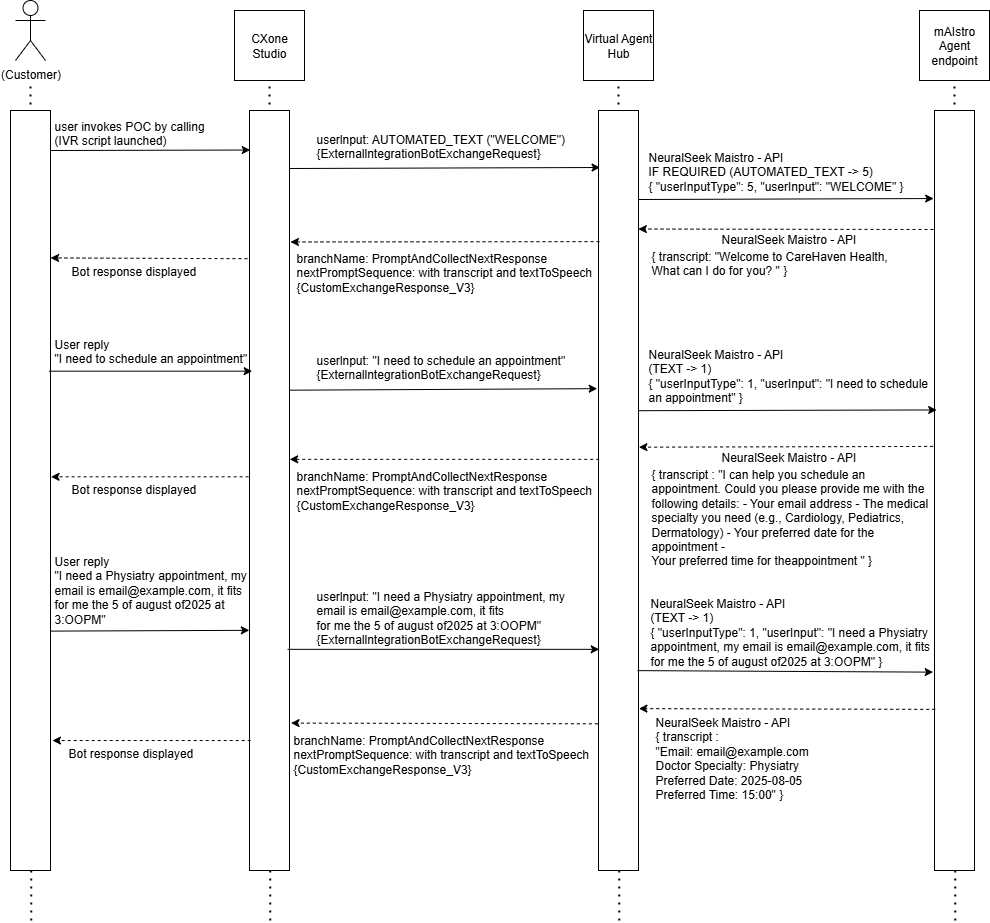

The diagram above was exported from draw.io. Its source (the exported page's mxGraphModel, read from the mxfile embedded in the PNG):
<mxGraphModel dx="1280" dy="1391" grid="1" gridSize="10" guides="1" tooltips="1" connect="1" arrows="1" fold="1" page="1" pageScale="1" pageWidth="850" pageHeight="1100" math="0" shadow="0">
  <root>
    <mxCell id="0" />
    <mxCell id="1" parent="0" />
    <mxCell id="CNHhTjcgMfgpGSYnp6Ld-27" value="" style="endArrow=none;dashed=1;html=1;dashPattern=1 3;strokeWidth=2;rounded=0;" parent="1" edge="1">
      <mxGeometry width="50" height="50" relative="1" as="geometry">
        <mxPoint x="964.77" y="970" as="sourcePoint" />
        <mxPoint x="964" y="130" as="targetPoint" />
      </mxGeometry>
    </mxCell>
    <mxCell id="CNHhTjcgMfgpGSYnp6Ld-25" value="" style="endArrow=none;dashed=1;html=1;dashPattern=1 3;strokeWidth=2;rounded=0;" parent="1" edge="1">
      <mxGeometry width="50" height="50" relative="1" as="geometry">
        <mxPoint x="628.77" y="970" as="sourcePoint" />
        <mxPoint x="628" y="130" as="targetPoint" />
      </mxGeometry>
    </mxCell>
    <mxCell id="CNHhTjcgMfgpGSYnp6Ld-23" value="" style="endArrow=none;dashed=1;html=1;dashPattern=1 3;strokeWidth=2;rounded=0;" parent="1" edge="1">
      <mxGeometry width="50" height="50" relative="1" as="geometry">
        <mxPoint x="279.77" y="970" as="sourcePoint" />
        <mxPoint x="279" y="130" as="targetPoint" />
      </mxGeometry>
    </mxCell>
    <mxCell id="CNHhTjcgMfgpGSYnp6Ld-16" value="" style="endArrow=none;dashed=1;html=1;dashPattern=1 3;strokeWidth=2;rounded=0;" parent="1" edge="1">
      <mxGeometry width="50" height="50" relative="1" as="geometry">
        <mxPoint x="40.77" y="970" as="sourcePoint" />
        <mxPoint x="39.99999999999999" y="130" as="targetPoint" />
      </mxGeometry>
    </mxCell>
    <mxCell id="CNHhTjcgMfgpGSYnp6Ld-14" value="" style="rounded=0;whiteSpace=wrap;html=1;" parent="1" vertex="1">
      <mxGeometry x="20" y="160" width="40" height="760" as="geometry" />
    </mxCell>
    <mxCell id="CNHhTjcgMfgpGSYnp6Ld-18" value="(Customer)" style="shape=umlActor;verticalLabelPosition=bottom;verticalAlign=top;html=1;outlineConnect=0;" parent="1" vertex="1">
      <mxGeometry x="25" y="50" width="30" height="60" as="geometry" />
    </mxCell>
    <mxCell id="CNHhTjcgMfgpGSYnp6Ld-22" value="" style="rounded=0;whiteSpace=wrap;html=1;" parent="1" vertex="1">
      <mxGeometry x="259" y="160" width="40" height="760" as="geometry" />
    </mxCell>
    <mxCell id="CNHhTjcgMfgpGSYnp6Ld-24" value="" style="rounded=0;whiteSpace=wrap;html=1;" parent="1" vertex="1">
      <mxGeometry x="608" y="160" width="40" height="760" as="geometry" />
    </mxCell>
    <mxCell id="CNHhTjcgMfgpGSYnp6Ld-26" value="" style="rounded=0;whiteSpace=wrap;html=1;" parent="1" vertex="1">
      <mxGeometry x="944" y="160" width="40" height="760" as="geometry" />
    </mxCell>
    <mxCell id="CNHhTjcgMfgpGSYnp6Ld-28" value="CXone Studio" style="whiteSpace=wrap;html=1;aspect=fixed;" parent="1" vertex="1">
      <mxGeometry x="244" y="60" width="70" height="70" as="geometry" />
    </mxCell>
    <mxCell id="CNHhTjcgMfgpGSYnp6Ld-29" value="Virtual Agent&lt;br&gt;Hub" style="whiteSpace=wrap;html=1;aspect=fixed;" parent="1" vertex="1">
      <mxGeometry x="593" y="60" width="70" height="70" as="geometry" />
    </mxCell>
    <mxCell id="CNHhTjcgMfgpGSYnp6Ld-30" value="mAIstro Agent endpoint" style="whiteSpace=wrap;html=1;aspect=fixed;" parent="1" vertex="1">
      <mxGeometry x="929" y="60" width="70" height="70" as="geometry" />
    </mxCell>
    <mxCell id="CNHhTjcgMfgpGSYnp6Ld-31" value="" style="endArrow=classic;html=1;rounded=0;entryX=0.018;entryY=0.052;entryDx=0;entryDy=0;entryPerimeter=0;" parent="1" target="CNHhTjcgMfgpGSYnp6Ld-22" edge="1">
      <mxGeometry width="50" height="50" relative="1" as="geometry">
        <mxPoint x="60" y="200" as="sourcePoint" />
        <mxPoint x="217" y="200" as="targetPoint" />
      </mxGeometry>
    </mxCell>
    <mxCell id="CNHhTjcgMfgpGSYnp6Ld-32" value="user invokes POC by calling&#10;(IVR script launched)" style="text;whiteSpace=wrap;" parent="1" vertex="1">
      <mxGeometry x="62" y="162" width="180" height="31" as="geometry" />
    </mxCell>
    <mxCell id="CNHhTjcgMfgpGSYnp6Ld-34" value="" style="endArrow=classic;html=1;rounded=0;entryX=0.039;entryY=0.075;entryDx=0;entryDy=0;entryPerimeter=0;" parent="1" target="CNHhTjcgMfgpGSYnp6Ld-24" edge="1">
      <mxGeometry width="50" height="50" relative="1" as="geometry">
        <mxPoint x="299" y="218" as="sourcePoint" />
        <mxPoint x="349" y="168" as="targetPoint" />
      </mxGeometry>
    </mxCell>
    <mxCell id="CNHhTjcgMfgpGSYnp6Ld-35" value="userlnput: AUTOMATED_TEXT (&quot;WELCOME&quot;)&#10;{ExternallntegrationBotExchangeRequest}" style="text;whiteSpace=wrap;" parent="1" vertex="1">
      <mxGeometry x="324" y="174.5" width="280" height="35.5" as="geometry" />
    </mxCell>
    <mxCell id="CNHhTjcgMfgpGSYnp6Ld-37" value="" style="endArrow=classic;html=1;rounded=0;entryX=-0.021;entryY=0.104;entryDx=0;entryDy=0;entryPerimeter=0;" parent="1" edge="1">
      <mxGeometry width="50" height="50" relative="1" as="geometry">
        <mxPoint x="648" y="249" as="sourcePoint" />
        <mxPoint x="943.1599999999999" y="248.03999999999996" as="targetPoint" />
      </mxGeometry>
    </mxCell>
    <mxCell id="CNHhTjcgMfgpGSYnp6Ld-38" value="NeuralSeek Maistro - API&#10;IF REQUIRED (AUTOMATED_TEXT -&gt; 5)&#10;{ &quot;userInputType&quot;: 5, &quot;userInput&quot;: &quot;WELCOME&quot; }" style="text;whiteSpace=wrap;" parent="1" vertex="1">
      <mxGeometry x="655.75" y="193" width="288.25" height="37" as="geometry" />
    </mxCell>
    <mxCell id="CNHhTjcgMfgpGSYnp6Ld-44" value="{ transcript: &quot;Welcome to CareHaven Health, What can I do for you? &quot; }" style="text;whiteSpace=wrap;" parent="1" vertex="1">
      <mxGeometry x="659" y="292" width="260" height="20" as="geometry" />
    </mxCell>
    <mxCell id="CNHhTjcgMfgpGSYnp6Ld-45" value="NeuralSeek Maistro - API" style="text;whiteSpace=wrap;" parent="1" vertex="1">
      <mxGeometry x="729" y="275" width="143.5" height="17" as="geometry" />
    </mxCell>
    <mxCell id="CNHhTjcgMfgpGSYnp6Ld-51" value="" style="endArrow=classic;dashed=1;html=1;rounded=0;entryX=0.996;entryY=0.156;entryDx=0;entryDy=0;entryPerimeter=0;" parent="1" target="CNHhTjcgMfgpGSYnp6Ld-24" edge="1">
      <mxGeometry width="50" height="50" relative="1" as="geometry">
        <mxPoint x="943" y="279" as="sourcePoint" />
        <mxPoint x="839" y="400" as="targetPoint" />
      </mxGeometry>
    </mxCell>
    <mxCell id="CNHhTjcgMfgpGSYnp6Ld-53" value="branchName: PromptAndCollectNextResponse&#10;nextPromptSequence: with transcript and textToSpeech&#10;{CustomExchangeResponse_V3}" style="text;whiteSpace=wrap;" parent="1" vertex="1">
      <mxGeometry x="304" y="294" width="300" height="50" as="geometry" />
    </mxCell>
    <mxCell id="CNHhTjcgMfgpGSYnp6Ld-55" value="" style="endArrow=classic;dashed=1;html=1;rounded=0;entryX=1.023;entryY=0.173;entryDx=0;entryDy=0;entryPerimeter=0;" parent="1" target="CNHhTjcgMfgpGSYnp6Ld-22" edge="1">
      <mxGeometry width="50" height="50" relative="1" as="geometry">
        <mxPoint x="609" y="291.13" as="sourcePoint" />
        <mxPoint x="314" y="291.13" as="targetPoint" />
      </mxGeometry>
    </mxCell>
    <mxCell id="CNHhTjcgMfgpGSYnp6Ld-56" value="" style="endArrow=classic;dashed=1;html=1;rounded=0;entryX=1.023;entryY=0.173;entryDx=0;entryDy=0;entryPerimeter=0;exitX=-0.051;exitY=0.195;exitDx=0;exitDy=0;exitPerimeter=0;" parent="1" source="CNHhTjcgMfgpGSYnp6Ld-22" edge="1">
      <mxGeometry width="50" height="50" relative="1" as="geometry">
        <mxPoint x="220.55999999999995" y="307.3599999999999" as="sourcePoint" />
        <mxPoint x="60.08000000000001" y="307.44" as="targetPoint" />
      </mxGeometry>
    </mxCell>
    <mxCell id="CNHhTjcgMfgpGSYnp6Ld-57" value="Bot response displayed" style="text;whiteSpace=wrap;" parent="1" vertex="1">
      <mxGeometry x="79" y="307" width="130" height="20" as="geometry" />
    </mxCell>
    <mxCell id="CNHhTjcgMfgpGSYnp6Ld-59" value="" style="endArrow=classic;html=1;rounded=0;entryX=0.066;entryY=0.343;entryDx=0;entryDy=0;entryPerimeter=0;exitX=0.962;exitY=0.343;exitDx=0;exitDy=0;exitPerimeter=0;" parent="1" source="CNHhTjcgMfgpGSYnp6Ld-14" target="CNHhTjcgMfgpGSYnp6Ld-22" edge="1">
      <mxGeometry width="50" height="50" relative="1" as="geometry">
        <mxPoint x="60" y="421" as="sourcePoint" />
        <mxPoint x="217" y="421" as="targetPoint" />
      </mxGeometry>
    </mxCell>
    <mxCell id="CNHhTjcgMfgpGSYnp6Ld-60" value="User reply&#10;&quot;I need to schedule an appointment&quot;" style="text;whiteSpace=wrap;" parent="1" vertex="1">
      <mxGeometry x="62" y="380" width="198" height="31" as="geometry" />
    </mxCell>
    <mxCell id="CNHhTjcgMfgpGSYnp6Ld-61" value="" style="endArrow=classic;html=1;rounded=0;entryX=-0.033;entryY=0.366;entryDx=0;entryDy=0;entryPerimeter=0;exitX=1.005;exitY=0.368;exitDx=0;exitDy=0;exitPerimeter=0;" parent="1" source="CNHhTjcgMfgpGSYnp6Ld-22" target="CNHhTjcgMfgpGSYnp6Ld-24" edge="1">
      <mxGeometry width="50" height="50" relative="1" as="geometry">
        <mxPoint x="299" y="439" as="sourcePoint" />
        <mxPoint x="610" y="438" as="targetPoint" />
      </mxGeometry>
    </mxCell>
    <mxCell id="CNHhTjcgMfgpGSYnp6Ld-62" value="userlnput: &quot;I need to schedule an appointment&quot;&#10;{ExternallntegrationBotExchangeRequest}" style="text;whiteSpace=wrap;" parent="1" vertex="1">
      <mxGeometry x="324" y="395.5" width="280" height="35.5" as="geometry" />
    </mxCell>
    <mxCell id="CNHhTjcgMfgpGSYnp6Ld-63" value="" style="endArrow=classic;html=1;rounded=0;entryX=0.054;entryY=0.394;entryDx=0;entryDy=0;entryPerimeter=0;exitX=0.993;exitY=0.395;exitDx=0;exitDy=0;exitPerimeter=0;" parent="1" source="CNHhTjcgMfgpGSYnp6Ld-24" target="CNHhTjcgMfgpGSYnp6Ld-26" edge="1">
      <mxGeometry width="50" height="50" relative="1" as="geometry">
        <mxPoint x="648" y="461" as="sourcePoint" />
        <mxPoint x="943" y="460" as="targetPoint" />
      </mxGeometry>
    </mxCell>
    <mxCell id="CNHhTjcgMfgpGSYnp6Ld-64" value="NeuralSeek Maistro - API&#10;(TEXT -&gt; 1)&#10;{ &quot;userInputType&quot;: 1, &quot;userInput&quot;: &quot;I need to schedule an appointment&quot; }" style="text;whiteSpace=wrap;" parent="1" vertex="1">
      <mxGeometry x="655.75" y="390" width="288.25" height="37" as="geometry" />
    </mxCell>
    <mxCell id="CNHhTjcgMfgpGSYnp6Ld-65" value="{ transcript : &quot;I can help you schedule an appointment. Could you please provide me with the following details: - Your email address - The medical specialty you need (e.g., Cardiology, Pediatrics, Dermatology) - Your preferred date for the appointment -&#10;Your preferred time for theappointment &quot; }" style="text;whiteSpace=wrap;" parent="1" vertex="1">
      <mxGeometry x="658.92" y="510" width="281.08" height="160" as="geometry" />
    </mxCell>
    <mxCell id="CNHhTjcgMfgpGSYnp6Ld-66" value="NeuralSeek Maistro - API" style="text;whiteSpace=wrap;" parent="1" vertex="1">
      <mxGeometry x="728.92" y="493" width="143.5" height="17" as="geometry" />
    </mxCell>
    <mxCell id="CNHhTjcgMfgpGSYnp6Ld-67" value="" style="endArrow=classic;dashed=1;html=1;rounded=0;entryX=1.01;entryY=0.443;entryDx=0;entryDy=0;entryPerimeter=0;exitX=-0.034;exitY=0.442;exitDx=0;exitDy=0;exitPerimeter=0;" parent="1" source="CNHhTjcgMfgpGSYnp6Ld-26" target="CNHhTjcgMfgpGSYnp6Ld-24" edge="1">
      <mxGeometry width="50" height="50" relative="1" as="geometry">
        <mxPoint x="942.9200000000001" y="497" as="sourcePoint" />
        <mxPoint x="647.92" y="497" as="targetPoint" />
      </mxGeometry>
    </mxCell>
    <mxCell id="CNHhTjcgMfgpGSYnp6Ld-68" value="branchName: PromptAndCollectNextResponse&#10;nextPromptSequence: with transcript and textToSpeech&#10;{CustomExchangeResponse_V3}" style="text;whiteSpace=wrap;" parent="1" vertex="1">
      <mxGeometry x="303.91999999999996" y="512" width="300" height="50" as="geometry" />
    </mxCell>
    <mxCell id="CNHhTjcgMfgpGSYnp6Ld-69" value="" style="endArrow=classic;dashed=1;html=1;rounded=0;entryX=1.004;entryY=0.459;entryDx=0;entryDy=0;entryPerimeter=0;exitX=0.018;exitY=0.459;exitDx=0;exitDy=0;exitPerimeter=0;" parent="1" source="CNHhTjcgMfgpGSYnp6Ld-24" target="CNHhTjcgMfgpGSYnp6Ld-22" edge="1">
      <mxGeometry width="50" height="50" relative="1" as="geometry">
        <mxPoint x="608.92" y="509.13" as="sourcePoint" />
        <mxPoint x="299.91999999999996" y="509" as="targetPoint" />
      </mxGeometry>
    </mxCell>
    <mxCell id="CNHhTjcgMfgpGSYnp6Ld-70" value="" style="endArrow=classic;dashed=1;html=1;rounded=0;entryX=1.014;entryY=0.482;entryDx=0;entryDy=0;entryPerimeter=0;exitX=-0.022;exitY=0.482;exitDx=0;exitDy=0;exitPerimeter=0;" parent="1" source="CNHhTjcgMfgpGSYnp6Ld-22" target="CNHhTjcgMfgpGSYnp6Ld-14" edge="1">
      <mxGeometry width="50" height="50" relative="1" as="geometry">
        <mxPoint x="256.91999999999996" y="526" as="sourcePoint" />
        <mxPoint x="60" y="525.44" as="targetPoint" />
      </mxGeometry>
    </mxCell>
    <mxCell id="CNHhTjcgMfgpGSYnp6Ld-71" value="Bot response displayed" style="text;whiteSpace=wrap;" parent="1" vertex="1">
      <mxGeometry x="78.91999999999999" y="525" width="130" height="20" as="geometry" />
    </mxCell>
    <mxCell id="CNHhTjcgMfgpGSYnp6Ld-72" value="" style="endArrow=classic;html=1;rounded=0;entryX=-0.004;entryY=0.684;entryDx=0;entryDy=0;entryPerimeter=0;exitX=0.997;exitY=0.685;exitDx=0;exitDy=0;exitPerimeter=0;" parent="1" source="CNHhTjcgMfgpGSYnp6Ld-14" target="CNHhTjcgMfgpGSYnp6Ld-22" edge="1">
      <mxGeometry width="50" height="50" relative="1" as="geometry">
        <mxPoint x="60" y="681" as="sourcePoint" />
        <mxPoint x="264" y="681" as="targetPoint" />
      </mxGeometry>
    </mxCell>
    <mxCell id="CNHhTjcgMfgpGSYnp6Ld-73" value="User reply&#10;&quot;I need a Physiatry appointment, my email is email@example.com, it fits&#10;for me the 5 of august of2025 at 3:OOPM&quot;" style="text;whiteSpace=wrap;" parent="1" vertex="1">
      <mxGeometry x="62" y="597" width="198" height="90" as="geometry" />
    </mxCell>
    <mxCell id="CNHhTjcgMfgpGSYnp6Ld-74" value="" style="endArrow=classic;html=1;rounded=0;entryX=0.018;entryY=0.709;entryDx=0;entryDy=0;entryPerimeter=0;exitX=0.952;exitY=0.709;exitDx=0;exitDy=0;exitPerimeter=0;" parent="1" source="CNHhTjcgMfgpGSYnp6Ld-22" target="CNHhTjcgMfgpGSYnp6Ld-24" edge="1">
      <mxGeometry width="50" height="50" relative="1" as="geometry">
        <mxPoint x="301" y="700" as="sourcePoint" />
        <mxPoint x="609" y="698" as="targetPoint" />
      </mxGeometry>
    </mxCell>
    <mxCell id="CNHhTjcgMfgpGSYnp6Ld-75" value="userlnput: &quot;I need a Physiatry appointment, my email is email@example.com, it fits&#10;for me the 5 of august of2025 at 3:OOPM&quot;{ExternallntegrationBotExchangeRequest}" style="text;whiteSpace=wrap;" parent="1" vertex="1">
      <mxGeometry x="324" y="631.5" width="280" height="58.5" as="geometry" />
    </mxCell>
    <mxCell id="CNHhTjcgMfgpGSYnp6Ld-76" value="" style="endArrow=classic;html=1;rounded=0;entryX=-0.034;entryY=0.739;entryDx=0;entryDy=0;entryPerimeter=0;exitX=0.975;exitY=0.737;exitDx=0;exitDy=0;exitPerimeter=0;" parent="1" source="CNHhTjcgMfgpGSYnp6Ld-24" target="CNHhTjcgMfgpGSYnp6Ld-26" edge="1">
      <mxGeometry width="50" height="50" relative="1" as="geometry">
        <mxPoint x="650" y="720" as="sourcePoint" />
        <mxPoint x="948" y="719" as="targetPoint" />
      </mxGeometry>
    </mxCell>
    <mxCell id="CNHhTjcgMfgpGSYnp6Ld-77" value="NeuralSeek Maistro - API&#10;(TEXT -&gt; 1)&#10;{ &quot;userInputType&quot;: 1, &quot;userInput&quot;: &quot;I need a Physiatry appointment, my email is email@example.com, it fits&#10;for me the 5 of august of2025 at 3:OOPM&quot; }" style="text;whiteSpace=wrap;" parent="1" vertex="1">
      <mxGeometry x="657.75" y="639" width="288.25" height="70" as="geometry" />
    </mxCell>
    <mxCell id="CNHhTjcgMfgpGSYnp6Ld-78" value="NeuralSeek Maistro - API&#10;{ transcript : &#10;&quot;Email: email@example.com&#10;Doctor Specialty: Physiatry&#10;Preferred Date: 2025-08-05&#10;Preferred Time: 15:00&quot; }" style="text;whiteSpace=wrap;" parent="1" vertex="1">
      <mxGeometry x="663" y="758" width="267" height="102" as="geometry" />
    </mxCell>
    <mxCell id="CNHhTjcgMfgpGSYnp6Ld-79" value="" style="endArrow=classic;dashed=1;html=1;rounded=0;entryX=1.01;entryY=0.787;entryDx=0;entryDy=0;entryPerimeter=0;exitX=0.018;exitY=0.788;exitDx=0;exitDy=0;exitPerimeter=0;" parent="1" source="CNHhTjcgMfgpGSYnp6Ld-26" target="CNHhTjcgMfgpGSYnp6Ld-24" edge="1">
      <mxGeometry width="50" height="50" relative="1" as="geometry">
        <mxPoint x="940" y="760" as="sourcePoint" />
        <mxPoint x="645" y="761" as="targetPoint" />
      </mxGeometry>
    </mxCell>
    <mxCell id="CNHhTjcgMfgpGSYnp6Ld-80" value="branchName: PromptAndCollectNextResponse&#10;nextPromptSequence: with transcript and textToSpeech&#10;{CustomExchangeResponse_V3}" style="text;whiteSpace=wrap;" parent="1" vertex="1">
      <mxGeometry x="300.91999999999996" y="776" width="300" height="50" as="geometry" />
    </mxCell>
    <mxCell id="CNHhTjcgMfgpGSYnp6Ld-81" value="" style="endArrow=classic;dashed=1;html=1;rounded=0;entryX=1.039;entryY=0.806;entryDx=0;entryDy=0;entryPerimeter=0;exitX=-0.016;exitY=0.807;exitDx=0;exitDy=0;exitPerimeter=0;" parent="1" source="CNHhTjcgMfgpGSYnp6Ld-24" target="CNHhTjcgMfgpGSYnp6Ld-22" edge="1">
      <mxGeometry width="50" height="50" relative="1" as="geometry">
        <mxPoint x="606" y="773" as="sourcePoint" />
        <mxPoint x="296" y="773" as="targetPoint" />
      </mxGeometry>
    </mxCell>
    <mxCell id="CNHhTjcgMfgpGSYnp6Ld-82" value="" style="endArrow=classic;dashed=1;html=1;rounded=0;entryX=1.049;entryY=0.829;entryDx=0;entryDy=0;entryPerimeter=0;exitX=0.03;exitY=0.829;exitDx=0;exitDy=0;exitPerimeter=0;" parent="1" source="CNHhTjcgMfgpGSYnp6Ld-22" target="CNHhTjcgMfgpGSYnp6Ld-14" edge="1">
      <mxGeometry width="50" height="50" relative="1" as="geometry">
        <mxPoint x="255" y="790" as="sourcePoint" />
        <mxPoint x="58" y="790" as="targetPoint" />
      </mxGeometry>
    </mxCell>
    <mxCell id="CNHhTjcgMfgpGSYnp6Ld-83" value="Bot response displayed" style="text;whiteSpace=wrap;" parent="1" vertex="1">
      <mxGeometry x="75.91999999999996" y="789" width="130" height="20" as="geometry" />
    </mxCell>
  </root>
</mxGraphModel>